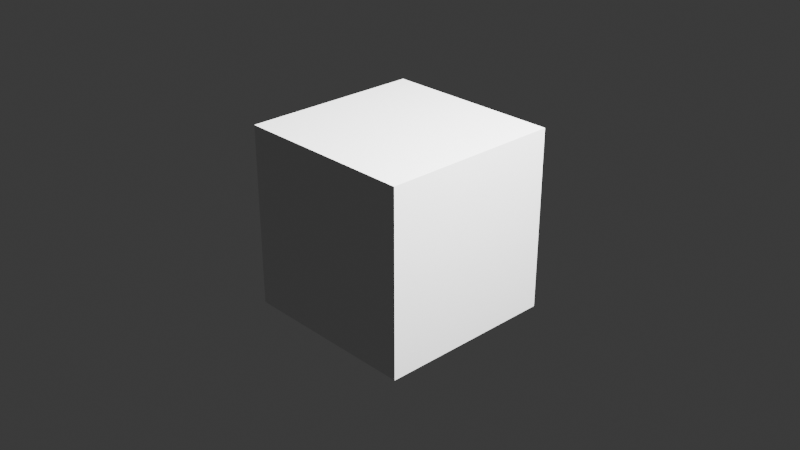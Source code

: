 # Source: 37_lamp.blend  (saved by Blender 5.1.4; exported with 4.5.12 LTS)
import bpy
from mathutils import Matrix  # noqa: F401  (used for matrix-valued properties, if any)

bpy.ops.wm.read_factory_settings(use_empty=True)
scene = bpy.context.scene
scene.name = 'Scene'

# ---- collections
col_collection = bpy.data.collections.new('Collection'); scene.collection.children.link(col_collection)

# ---- materials (node trees are filled in below, after node groups)
mat_material = bpy.data.materials.new('Material')
mat_material.alpha_threshold = 0.0
mat_material.use_backface_culling_lightprobe_volume = False
mat_material.roughness = 0.5
mat_material.line_color = (0.0, 0.0, 0.0, 1.0)

# ---- material node trees
mat_material.use_nodes = True; mat_material.node_tree.nodes.clear()
_N = mat_material.node_tree.nodes; _L = mat_material.node_tree.links
n0 = _N.new('ShaderNodeOutputMaterial'); n0.name = 'Material Output'; n0.location = (200, 100)
n1 = _N.new('ShaderNodeBsdfPrincipled'); n1.name = 'Principled BSDF'; n1.location = (-200, 100)
n1.inputs[3].default_value = 1.45
_L.new(n1.outputs[0], n0.inputs[0])
n0.is_active_output = True

# ---- world
world_world = bpy.data.worlds.new('World'); scene.world = world_world
world_world.use_nodes = True; world_world.node_tree.nodes.clear()
_N = world_world.node_tree.nodes; _L = world_world.node_tree.links
n0 = _N.new('ShaderNodeOutputWorld'); n0.name = 'World Output'; n0.location = (200, 100)
n1 = _N.new('ShaderNodeBackground'); n1.name = 'Background'; n1.location = (-200, 100)
n1.inputs[0].default_value = (0.05088, 0.05088, 0.05088, 1.0)
_L.new(n1.outputs[0], n0.inputs[0])
n0.is_active_output = True
world_world.color = (0.05088, 0.05088, 0.05088)
world_world.sun_shadow_jitter_overblur = 0.0

# ---- cameras
cam_camera = bpy.data.cameras.new('Camera')
cam_camera.clip_end = 100.0
cam_camera.ortho_scale = 7.314

# ---- lights
light_light = bpy.data.lights.new('Light', 'POINT')
light_light.normalize = False
light_light.energy = 1000.0
light_light.shadow_soft_size = 0.1
light_light.use_nodes = True; light_light.node_tree.nodes.clear()
_N = light_light.node_tree.nodes; _L = light_light.node_tree.links
n0 = _N.new('ShaderNodeEmission'); n0.name = 'Emission'; n0.location = (-66, 75)
n1 = _N.new('ShaderNodeOutputLight'); n1.name = 'Light Output'; n1.location = (201, 98)
n2 = _N.new('ShaderNodeLightFalloff'); n2.name = 'Light Falloff'; n2.location = (-276, 35)
_L.new(n0.outputs[0], n1.inputs[0])
_L.new(n2.outputs[0], n0.inputs[1])
n1.is_active_output = True

# ---- meshes
me_cube = bpy.data.meshes.new('Cube')
me_cube.from_pydata([(1.0, 1.0, 1.0), (1.0, 1.0, -1.0), (1.0, -1.0, 1.0), (1.0, -1.0, -1.0), (-1.0, 1.0, 1.0), (-1.0, 1.0, -1.0), (-1.0, -1.0, 1.0), (-1.0, -1.0, -1.0)], [], [(0, 4, 6, 2), (3, 2, 6, 7), (7, 6, 4, 5), (5, 1, 3, 7), (1, 0, 2, 3), (5, 4, 0, 1)])
_uv = me_cube.uv_layers.new(name='UVMap')
_uv.uv.foreach_set('vector', [0.625, 0.5, 0.875, 0.5, 0.875, 0.75, 0.625, 0.75, 0.375, 0.75, 0.625, 0.75, 0.625, 1.0, 0.375, 1.0, 0.375, 0.0, 0.625, 0.0, 0.625, 0.25, 0.375, 0.25, 0.125, 0.5, 0.375, 0.5, 0.375, 0.75, 0.125, 0.75, 0.375, 0.5, 0.625, 0.5, 0.625, 0.75, 0.375, 0.75, 0.375, 0.25, 0.625, 0.25, 0.625, 0.5, 0.375, 0.5])
me_cube.materials.append(mat_material)
me_cube.use_mirror_vertex_groups = False
me_cube.update()

# ---- objects
ob_cube = bpy.data.objects.new('Cube', me_cube)
ob_light = bpy.data.objects.new('Light', light_light)
ob_camera = bpy.data.objects.new('Camera', cam_camera)

# ---- transforms, parenting, visibility, modifiers, constraints
ob_cube.location = (0.0, 0.0, 0.0)
ob_cube.lock_rotations_4d = False
ob_cube.empty_display_type = 'ARROWS'
ob_cube.lineart.crease_threshold = 0.0
ob_light.location = (4.076, 1.005, 5.904)
ob_light.rotation_euler = (0.6503, 0.05522, 1.866)
ob_light.lock_rotations_4d = False
ob_light.empty_display_type = 'ARROWS'
ob_light.color = (0.0, 0.0, 0.0, 0.0)
ob_light.lineart.crease_threshold = 0.0
ob_camera.location = (7.359, -6.926, 4.958)
ob_camera.rotation_euler = (1.109, 0.0, 0.8149)
ob_camera.lock_rotations_4d = False
ob_camera.empty_display_type = 'ARROWS'
ob_camera.color = (0.0, 0.0, 0.0, 0.0)
ob_camera.display_type = 'WIRE'
ob_camera.lineart.crease_threshold = 0.0

# ---- collection membership
col_collection.objects.link(ob_cube)
col_collection.objects.link(ob_light)
col_collection.objects.link(ob_camera)

# ---- scene / render settings (as saved in the file)
scene.camera = ob_camera
scene.frame_start = 1; scene.frame_end = 250; scene.frame_set(1)
scene.render.engine = 'BLENDER_EEVEE_NEXT'
scene.render.bake_bias = 0.0
scene.render.bake_samples = 0
scene.cycles.sampling_pattern = 'TABULATED_SOBOL'
scene.eevee.use_volume_custom_range = False
bpy.context.view_layer.update()
